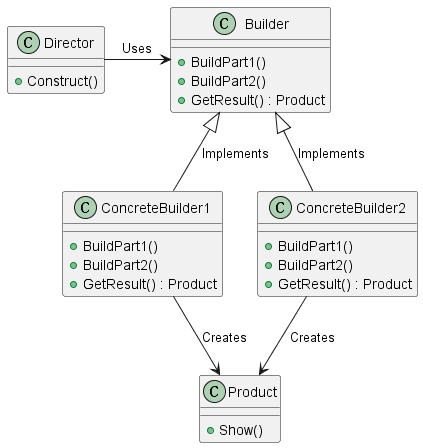

The diagram above was rendered by PlantUML. Its source (embedded in the PNG):
@startuml
!define RECTANGLE class

RECTANGLE Builder {
  +BuildPart1()
  +BuildPart2()
  +GetResult() : Product
}

RECTANGLE ConcreteBuilder1 {
  +BuildPart1()
  +BuildPart2()
  +GetResult() : Product
}

RECTANGLE ConcreteBuilder2 {
  +BuildPart1()
  +BuildPart2()
  +GetResult() : Product
}

RECTANGLE Director {
  +Construct()
}

RECTANGLE Product {
  +Show()
}

Director -> Builder : Uses
Builder <|-- ConcreteBuilder1 : Implements
Builder <|-- ConcreteBuilder2 : Implements
ConcreteBuilder1 --> Product : Creates
ConcreteBuilder2 --> Product : Creates

@enduml